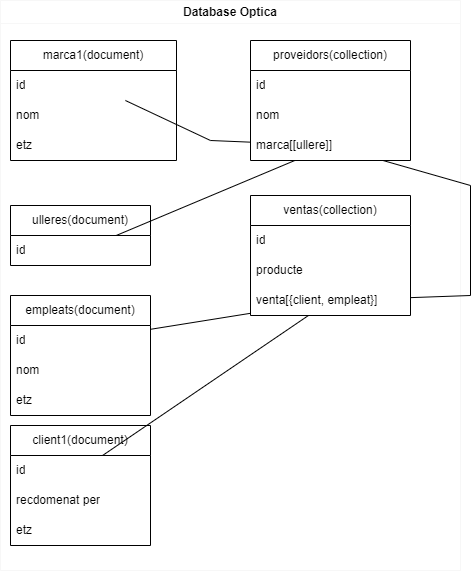

The diagram above was exported from draw.io. Its source (the exported page's mxGraphModel, read from the mxfile embedded in the PNG):
<mxGraphModel dx="2041" dy="639" grid="1" gridSize="10" guides="1" tooltips="1" connect="1" arrows="1" fold="1" page="1" pageScale="1" pageWidth="827" pageHeight="1169" background="#ffffff" math="0" shadow="0">
  <root>
    <mxCell id="0" />
    <mxCell id="1" parent="0" />
    <mxCell id="NEocuo7AzDlqm5guq03F-1" value="Database Optica" style="swimlane;whiteSpace=wrap;html=1;strokeColor=#F7F7F7;" vertex="1" parent="1">
      <mxGeometry x="-30" y="15" width="460" height="570" as="geometry" />
    </mxCell>
    <mxCell id="NEocuo7AzDlqm5guq03F-42" value="client1(document)" style="swimlane;fontStyle=0;childLayout=stackLayout;horizontal=1;startSize=30;horizontalStack=0;resizeParent=1;resizeParentMax=0;resizeLast=0;collapsible=1;marginBottom=0;whiteSpace=wrap;html=1;" vertex="1" parent="NEocuo7AzDlqm5guq03F-1">
      <mxGeometry x="10" y="425" width="140" height="120" as="geometry" />
    </mxCell>
    <mxCell id="NEocuo7AzDlqm5guq03F-43" value="id" style="text;strokeColor=none;fillColor=none;align=left;verticalAlign=middle;spacingLeft=4;spacingRight=4;overflow=hidden;points=[[0,0.5],[1,0.5]];portConstraint=eastwest;rotatable=0;whiteSpace=wrap;html=1;" vertex="1" parent="NEocuo7AzDlqm5guq03F-42">
      <mxGeometry y="30" width="140" height="30" as="geometry" />
    </mxCell>
    <mxCell id="NEocuo7AzDlqm5guq03F-44" value="recdomenat per" style="text;strokeColor=none;fillColor=none;align=left;verticalAlign=middle;spacingLeft=4;spacingRight=4;overflow=hidden;points=[[0,0.5],[1,0.5]];portConstraint=eastwest;rotatable=0;whiteSpace=wrap;html=1;" vertex="1" parent="NEocuo7AzDlqm5guq03F-42">
      <mxGeometry y="60" width="140" height="30" as="geometry" />
    </mxCell>
    <mxCell id="NEocuo7AzDlqm5guq03F-45" value="etz" style="text;strokeColor=none;fillColor=none;align=left;verticalAlign=middle;spacingLeft=4;spacingRight=4;overflow=hidden;points=[[0,0.5],[1,0.5]];portConstraint=eastwest;rotatable=0;whiteSpace=wrap;html=1;" vertex="1" parent="NEocuo7AzDlqm5guq03F-42">
      <mxGeometry y="90" width="140" height="30" as="geometry" />
    </mxCell>
    <mxCell id="NEocuo7AzDlqm5guq03F-65" value="marca1(document)" style="swimlane;fontStyle=0;childLayout=stackLayout;horizontal=1;startSize=30;horizontalStack=0;resizeParent=1;resizeParentMax=0;resizeLast=0;collapsible=1;marginBottom=0;whiteSpace=wrap;html=1;" vertex="1" parent="NEocuo7AzDlqm5guq03F-1">
      <mxGeometry x="10" y="40" width="166" height="120" as="geometry">
        <mxRectangle x="60" y="40" width="80" height="30" as="alternateBounds" />
      </mxGeometry>
    </mxCell>
    <mxCell id="NEocuo7AzDlqm5guq03F-66" value="id" style="text;strokeColor=none;fillColor=none;align=left;verticalAlign=middle;spacingLeft=4;spacingRight=4;overflow=hidden;points=[[0,0.5],[1,0.5]];portConstraint=eastwest;rotatable=0;whiteSpace=wrap;html=1;" vertex="1" parent="NEocuo7AzDlqm5guq03F-65">
      <mxGeometry y="30" width="166" height="30" as="geometry" />
    </mxCell>
    <mxCell id="NEocuo7AzDlqm5guq03F-67" value="nom" style="text;strokeColor=none;fillColor=none;align=left;verticalAlign=middle;spacingLeft=4;spacingRight=4;overflow=hidden;points=[[0,0.5],[1,0.5]];portConstraint=eastwest;rotatable=0;whiteSpace=wrap;html=1;" vertex="1" parent="NEocuo7AzDlqm5guq03F-65">
      <mxGeometry y="60" width="166" height="30" as="geometry" />
    </mxCell>
    <mxCell id="NEocuo7AzDlqm5guq03F-68" value="etz" style="text;strokeColor=none;fillColor=none;align=left;verticalAlign=middle;spacingLeft=4;spacingRight=4;overflow=hidden;points=[[0,0.5],[1,0.5]];portConstraint=eastwest;rotatable=0;whiteSpace=wrap;html=1;" vertex="1" parent="NEocuo7AzDlqm5guq03F-65">
      <mxGeometry y="90" width="166" height="30" as="geometry" />
    </mxCell>
    <mxCell id="NEocuo7AzDlqm5guq03F-84" value="" style="endArrow=none;html=1;rounded=0;" edge="1" parent="NEocuo7AzDlqm5guq03F-1" source="NEocuo7AzDlqm5guq03F-32" target="NEocuo7AzDlqm5guq03F-66">
      <mxGeometry width="50" height="50" relative="1" as="geometry">
        <mxPoint x="420" y="240" as="sourcePoint" />
        <mxPoint x="470" y="190" as="targetPoint" />
        <Array as="points">
          <mxPoint x="210" y="140" />
        </Array>
      </mxGeometry>
    </mxCell>
    <mxCell id="NEocuo7AzDlqm5guq03F-74" value="empleats(document)" style="swimlane;fontStyle=0;childLayout=stackLayout;horizontal=1;startSize=30;horizontalStack=0;resizeParent=1;resizeParentMax=0;resizeLast=0;collapsible=1;marginBottom=0;whiteSpace=wrap;html=1;" vertex="1" parent="NEocuo7AzDlqm5guq03F-1">
      <mxGeometry x="10" y="295" width="140" height="120" as="geometry" />
    </mxCell>
    <mxCell id="NEocuo7AzDlqm5guq03F-75" value="id" style="text;strokeColor=none;fillColor=none;align=left;verticalAlign=middle;spacingLeft=4;spacingRight=4;overflow=hidden;points=[[0,0.5],[1,0.5]];portConstraint=eastwest;rotatable=0;whiteSpace=wrap;html=1;" vertex="1" parent="NEocuo7AzDlqm5guq03F-74">
      <mxGeometry y="30" width="140" height="30" as="geometry" />
    </mxCell>
    <mxCell id="NEocuo7AzDlqm5guq03F-76" value="nom" style="text;strokeColor=none;fillColor=none;align=left;verticalAlign=middle;spacingLeft=4;spacingRight=4;overflow=hidden;points=[[0,0.5],[1,0.5]];portConstraint=eastwest;rotatable=0;whiteSpace=wrap;html=1;" vertex="1" parent="NEocuo7AzDlqm5guq03F-74">
      <mxGeometry y="60" width="140" height="30" as="geometry" />
    </mxCell>
    <mxCell id="NEocuo7AzDlqm5guq03F-77" value="etz" style="text;strokeColor=none;fillColor=none;align=left;verticalAlign=middle;spacingLeft=4;spacingRight=4;overflow=hidden;points=[[0,0.5],[1,0.5]];portConstraint=eastwest;rotatable=0;whiteSpace=wrap;html=1;" vertex="1" parent="NEocuo7AzDlqm5guq03F-74">
      <mxGeometry y="90" width="140" height="30" as="geometry" />
    </mxCell>
    <mxCell id="NEocuo7AzDlqm5guq03F-90" value="" style="endArrow=none;html=1;rounded=0;" edge="1" parent="NEocuo7AzDlqm5guq03F-1" source="NEocuo7AzDlqm5guq03F-75" target="NEocuo7AzDlqm5guq03F-97">
      <mxGeometry width="50" height="50" relative="1" as="geometry">
        <mxPoint x="420" y="330" as="sourcePoint" />
        <mxPoint x="313.75" y="315" as="targetPoint" />
      </mxGeometry>
    </mxCell>
    <mxCell id="NEocuo7AzDlqm5guq03F-29" value="proveidors(collection)" style="swimlane;fontStyle=0;childLayout=stackLayout;horizontal=1;startSize=30;horizontalStack=0;resizeParent=1;resizeParentMax=0;resizeLast=0;collapsible=1;marginBottom=0;whiteSpace=wrap;html=1;" vertex="1" parent="NEocuo7AzDlqm5guq03F-1">
      <mxGeometry x="250" y="40" width="160" height="120" as="geometry" />
    </mxCell>
    <mxCell id="NEocuo7AzDlqm5guq03F-30" value="id" style="text;strokeColor=none;fillColor=none;align=left;verticalAlign=middle;spacingLeft=4;spacingRight=4;overflow=hidden;points=[[0,0.5],[1,0.5]];portConstraint=eastwest;rotatable=0;whiteSpace=wrap;html=1;" vertex="1" parent="NEocuo7AzDlqm5guq03F-29">
      <mxGeometry y="30" width="160" height="30" as="geometry" />
    </mxCell>
    <mxCell id="NEocuo7AzDlqm5guq03F-31" value="nom" style="text;strokeColor=none;fillColor=none;align=left;verticalAlign=middle;spacingLeft=4;spacingRight=4;overflow=hidden;points=[[0,0.5],[1,0.5]];portConstraint=eastwest;rotatable=0;whiteSpace=wrap;html=1;" vertex="1" parent="NEocuo7AzDlqm5guq03F-29">
      <mxGeometry y="60" width="160" height="30" as="geometry" />
    </mxCell>
    <mxCell id="NEocuo7AzDlqm5guq03F-32" value="marca[[ullere]]" style="text;strokeColor=none;fillColor=none;align=left;verticalAlign=middle;spacingLeft=4;spacingRight=4;overflow=hidden;points=[[0,0.5],[1,0.5]];portConstraint=eastwest;rotatable=0;whiteSpace=wrap;html=1;" vertex="1" parent="NEocuo7AzDlqm5guq03F-29">
      <mxGeometry y="90" width="160" height="30" as="geometry" />
    </mxCell>
    <mxCell id="NEocuo7AzDlqm5guq03F-38" value="ulleres(document)" style="swimlane;fontStyle=0;childLayout=stackLayout;horizontal=1;startSize=30;horizontalStack=0;resizeParent=1;resizeParentMax=0;resizeLast=0;collapsible=1;marginBottom=0;whiteSpace=wrap;html=1;" vertex="1" parent="NEocuo7AzDlqm5guq03F-1">
      <mxGeometry x="10" y="205" width="140" height="60" as="geometry" />
    </mxCell>
    <mxCell id="NEocuo7AzDlqm5guq03F-39" value="id" style="text;strokeColor=none;fillColor=none;align=left;verticalAlign=middle;spacingLeft=4;spacingRight=4;overflow=hidden;points=[[0,0.5],[1,0.5]];portConstraint=eastwest;rotatable=0;whiteSpace=wrap;html=1;" vertex="1" parent="NEocuo7AzDlqm5guq03F-38">
      <mxGeometry y="30" width="140" height="30" as="geometry" />
    </mxCell>
    <mxCell id="NEocuo7AzDlqm5guq03F-91" value="" style="endArrow=none;html=1;rounded=0;" edge="1" parent="NEocuo7AzDlqm5guq03F-1" source="NEocuo7AzDlqm5guq03F-97" target="NEocuo7AzDlqm5guq03F-43">
      <mxGeometry width="50" height="50" relative="1" as="geometry">
        <mxPoint x="353.75" y="315" as="sourcePoint" />
        <mxPoint x="470" y="280" as="targetPoint" />
      </mxGeometry>
    </mxCell>
    <mxCell id="NEocuo7AzDlqm5guq03F-93" value="" style="endArrow=none;html=1;rounded=0;" edge="1" parent="NEocuo7AzDlqm5guq03F-1" source="NEocuo7AzDlqm5guq03F-39" target="NEocuo7AzDlqm5guq03F-32">
      <mxGeometry width="50" height="50" relative="1" as="geometry">
        <mxPoint x="560" y="305" as="sourcePoint" />
        <mxPoint x="610" y="255" as="targetPoint" />
      </mxGeometry>
    </mxCell>
    <mxCell id="NEocuo7AzDlqm5guq03F-94" value="ventas(collection)" style="swimlane;fontStyle=0;childLayout=stackLayout;horizontal=1;startSize=30;horizontalStack=0;resizeParent=1;resizeParentMax=0;resizeLast=0;collapsible=1;marginBottom=0;whiteSpace=wrap;html=1;gradientColor=none;" vertex="1" parent="NEocuo7AzDlqm5guq03F-1">
      <mxGeometry x="250" y="195" width="160" height="120" as="geometry" />
    </mxCell>
    <mxCell id="NEocuo7AzDlqm5guq03F-95" value="id" style="text;strokeColor=none;fillColor=none;align=left;verticalAlign=middle;spacingLeft=4;spacingRight=4;overflow=hidden;points=[[0,0.5],[1,0.5]];portConstraint=eastwest;rotatable=0;whiteSpace=wrap;html=1;" vertex="1" parent="NEocuo7AzDlqm5guq03F-94">
      <mxGeometry y="30" width="160" height="30" as="geometry" />
    </mxCell>
    <mxCell id="NEocuo7AzDlqm5guq03F-96" value="producte" style="text;strokeColor=none;fillColor=none;align=left;verticalAlign=middle;spacingLeft=4;spacingRight=4;overflow=hidden;points=[[0,0.5],[1,0.5]];portConstraint=eastwest;rotatable=0;whiteSpace=wrap;html=1;" vertex="1" parent="NEocuo7AzDlqm5guq03F-94">
      <mxGeometry y="60" width="160" height="30" as="geometry" />
    </mxCell>
    <mxCell id="NEocuo7AzDlqm5guq03F-97" value="venta[{client, empleat}]" style="text;strokeColor=none;fillColor=none;align=left;verticalAlign=middle;spacingLeft=4;spacingRight=4;overflow=hidden;points=[[0,0.5],[1,0.5]];portConstraint=eastwest;rotatable=0;whiteSpace=wrap;html=1;" vertex="1" parent="NEocuo7AzDlqm5guq03F-94">
      <mxGeometry y="90" width="160" height="30" as="geometry" />
    </mxCell>
    <mxCell id="NEocuo7AzDlqm5guq03F-98" value="" style="endArrow=none;html=1;rounded=0;" edge="1" parent="NEocuo7AzDlqm5guq03F-1" source="NEocuo7AzDlqm5guq03F-97" target="NEocuo7AzDlqm5guq03F-32">
      <mxGeometry width="50" height="50" relative="1" as="geometry">
        <mxPoint x="560" y="315" as="sourcePoint" />
        <mxPoint x="610" y="265" as="targetPoint" />
        <Array as="points">
          <mxPoint x="470" y="295" />
          <mxPoint x="470" y="185" />
        </Array>
      </mxGeometry>
    </mxCell>
  </root>
</mxGraphModel>